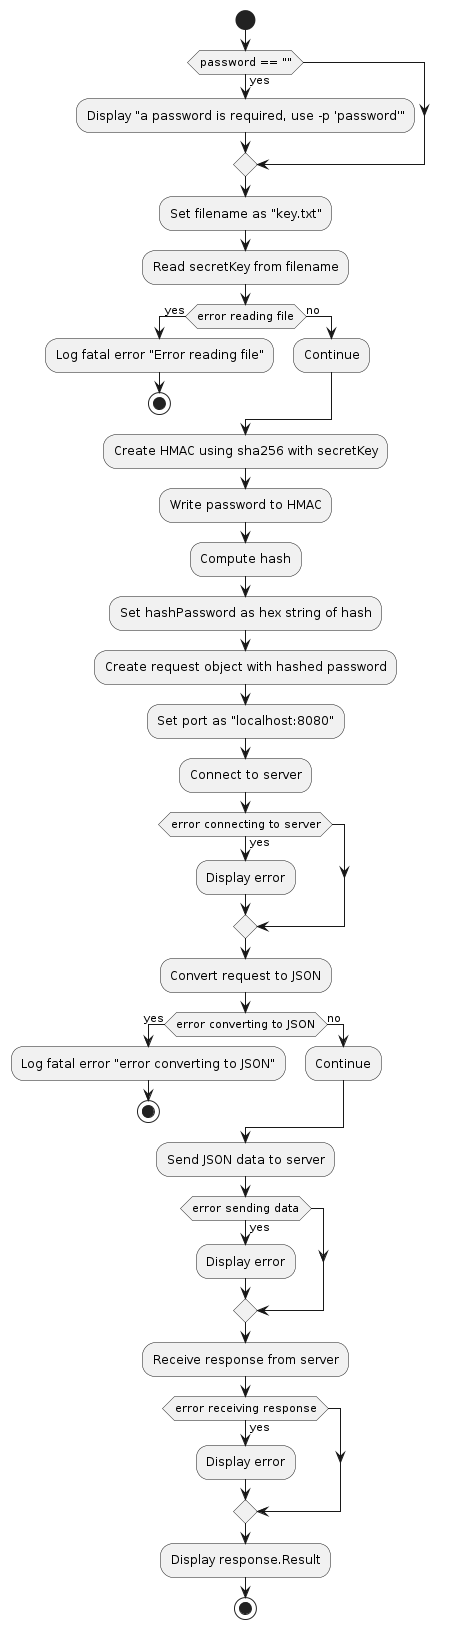

The diagram above was rendered by PlantUML. Its source (embedded in the PNG):
@startuml
start
if (password == "") then (yes)
  :Display "a password is required, use -p 'password'";
endif
:Set filename as "key.txt";
:Read secretKey from filename;
if (error reading file) then (yes)
  :Log fatal error "Error reading file";
  stop
else (no)
  :Continue;
endif
:Create HMAC using sha256 with secretKey;
:Write password to HMAC;
:Compute hash;
:Set hashPassword as hex string of hash;
:Create request object with hashed password;

:Set port as "localhost:8080";
:Connect to server;
if (error connecting to server) then (yes)
  :Display error;
endif
:Convert request to JSON;
if (error converting to JSON) then (yes)
  :Log fatal error "error converting to JSON";
  stop
else (no)
  :Continue;
endif
:Send JSON data to server;
if (error sending data) then (yes)
  :Display error;
endif
:Receive response from server;
if (error receiving response) then (yes)
  :Display error;
endif
:Display response.Result;
stop
@enduml